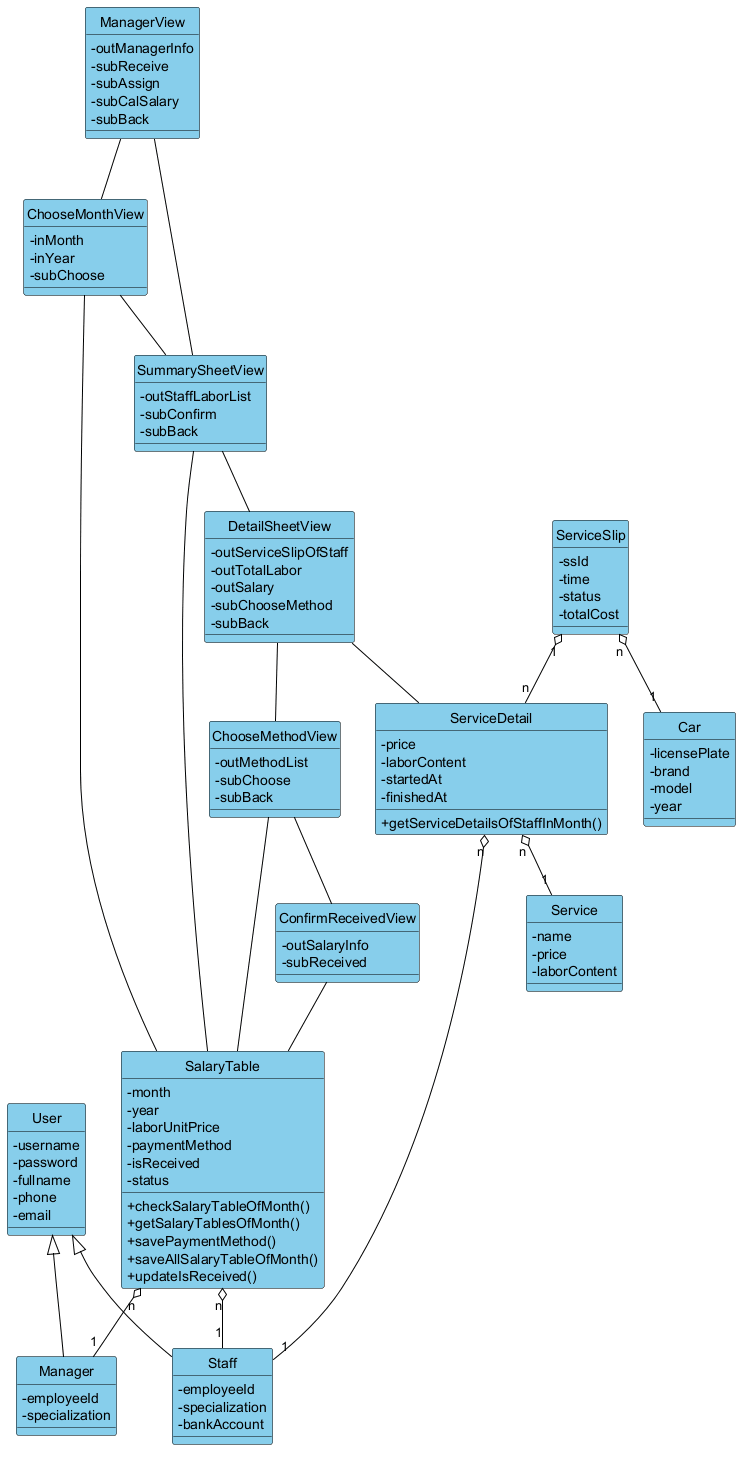

The diagram above was rendered by PlantUML. Its source (embedded in the PNG):
@startuml
' Bieu do lop day du pha phan tich - Chuc nang 3: Tinh cong tra luong cho NVPV theo thang
' Da them ConfirmReceivedView + checkSalaryTableOfMonth() + updateIsReceived()
' theo nhan xet "thieu GD va ham xu li ngoai le".
' Chuc nang nay khong can Component, ComponentDetail, Appointment, Customer, Slot.

hide circle
skinparam classAttributeIconSize 0
skinparam class {
  BackgroundColor #87CEEB
  BorderColor Black
  ArrowColor Black
}

' ================= LOP GIAO DIEN =================
class ManagerView {
  -outManagerInfo
  -subReceive
  -subAssign
  -subCalSalary
  -subBack
}

class ChooseMonthView {
  -inMonth
  -inYear
  -subChoose
}

class SummarySheetView {
  -outStaffLaborList
  -subConfirm
  -subBack
}

class DetailSheetView {
  -outServiceSlipOfStaff
  -outTotalLabor
  -outSalary
  -subChooseMethod
  -subBack
}

class ChooseMethodView {
  -outMethodList
  -subChoose
  -subBack
}

class ConfirmReceivedView {
  -outSalaryInfo
  -subReceived
}

' ================= LOP THUC THE =================
class User {
  -username
  -password
  -fullname
  -phone
  -email
}

class Manager {
  -employeeId
  -specialization
}

class Staff {
  -employeeId
  -specialization
  -bankAccount
}

class Car {
  -licensePlate
  -brand
  -model
  -year
}

class ServiceSlip {
  -ssId
  -time
  -status
  -totalCost
}

class ServiceDetail {
  -price
  -laborContent
  -startedAt
  -finishedAt
  +getServiceDetailsOfStaffInMonth()
}

class Service {
  -name
  -price
  -laborContent
}

class SalaryTable {
  -month
  -year
  -laborUnitPrice
  -paymentMethod
  -isReceived
  -status
  +checkSalaryTableOfMonth()
  +getSalaryTablesOfMonth()
  +savePaymentMethod()
  +saveAllSalaryTableOfMonth()
  +updateIsReceived()
}

' ---- Ke thua ----
User <|-- Manager
User <|-- Staff

' ---- Quan he chua giua cac lop thuc the ----
SalaryTable    "n" o-- "1" Staff
SalaryTable    "n" o-- "1" Manager
ServiceSlip    "n" o-- "1" Car
ServiceSlip    "1" o-- "n" ServiceDetail
ServiceDetail  "n" o-- "1" Service
ServiceDetail  "n" o-- "1" Staff

' ---- Giao dien goi giao dien ----
ManagerView -- ChooseMonthView
ChooseMonthView -- SummarySheetView
SummarySheetView -- DetailSheetView
DetailSheetView -- ChooseMethodView
ChooseMethodView -- ConfirmReceivedView
SummarySheetView -- ManagerView

' ---- Giao dien goi lop thuc the ----
ChooseMonthView -- SalaryTable
SummarySheetView -- SalaryTable
DetailSheetView -- ServiceDetail
ChooseMethodView -- SalaryTable
ConfirmReceivedView -- SalaryTable

@enduml